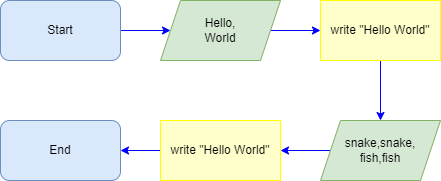

The diagram above was exported from draw.io. Its source (the exported page's mxGraphModel, read from the mxfile embedded in the PNG):
<mxGraphModel dx="614" dy="651" grid="1" gridSize="10" guides="1" tooltips="1" connect="1" arrows="1" fold="1" page="1" pageScale="1" pageWidth="827" pageHeight="1169" math="0" shadow="0">
  <root>
    <mxCell id="0" />
    <mxCell id="1" parent="0" />
    <mxCell id="JDEgwbS9gVhzQcdF4mBM-7" style="edgeStyle=orthogonalEdgeStyle;shape=connector;rounded=0;orthogonalLoop=1;jettySize=auto;html=1;labelBackgroundColor=default;strokeColor=#0000FF;fontFamily=Helvetica;fontSize=10;fontColor=#0000FF;endArrow=classic;" parent="1" source="3kbfPJICYh6IDhDmhpvJ-2" target="3kbfPJICYh6IDhDmhpvJ-4" edge="1">
      <mxGeometry relative="1" as="geometry" />
    </mxCell>
    <mxCell id="3kbfPJICYh6IDhDmhpvJ-2" value="Start" style="rounded=1;whiteSpace=wrap;html=1;fillColor=#dae8fc;strokeColor=#6c8ebf;" parent="1" vertex="1">
      <mxGeometry x="40" y="40" width="120" height="60" as="geometry" />
    </mxCell>
    <mxCell id="r-CxnwtgwWSiGHG1ReEw-1" style="edgeStyle=orthogonalEdgeStyle;shape=connector;rounded=0;orthogonalLoop=1;jettySize=auto;html=1;labelBackgroundColor=default;strokeColor=#0000FF;fontFamily=Helvetica;fontSize=10;fontColor=#0000FF;endArrow=classic;" parent="1" source="3kbfPJICYh6IDhDmhpvJ-4" edge="1">
      <mxGeometry relative="1" as="geometry">
        <mxPoint x="360" y="70" as="targetPoint" />
      </mxGeometry>
    </mxCell>
    <mxCell id="3kbfPJICYh6IDhDmhpvJ-4" value="Hello,&lt;br&gt;World" style="shape=parallelogram;perimeter=parallelogramPerimeter;whiteSpace=wrap;html=1;fixedSize=1;fillColor=#d5e8d4;strokeColor=#82b366;" parent="1" vertex="1">
      <mxGeometry x="200" y="40" width="120" height="60" as="geometry" />
    </mxCell>
    <mxCell id="JDEgwbS9gVhzQcdF4mBM-21" value="End" style="rounded=1;whiteSpace=wrap;html=1;fillColor=#dae8fc;strokeColor=#6c8ebf;" parent="1" vertex="1">
      <mxGeometry x="40" y="160" width="120" height="60" as="geometry" />
    </mxCell>
    <mxCell id="FoLbMxyrFCu7v6io17kJ-4" style="edgeStyle=orthogonalEdgeStyle;shape=connector;rounded=0;orthogonalLoop=1;jettySize=auto;html=1;labelBackgroundColor=default;strokeColor=#0000FF;fontFamily=Helvetica;fontSize=10;fontColor=#0000FF;endArrow=classic;" parent="1" source="FoLbMxyrFCu7v6io17kJ-1" target="etJbyzpkCbjoXiUde-XD-2" edge="1">
      <mxGeometry relative="1" as="geometry">
        <mxPoint x="680" y="70" as="targetPoint" />
      </mxGeometry>
    </mxCell>
    <mxCell id="FoLbMxyrFCu7v6io17kJ-1" value="write &quot;Hello World&quot;" style="rounded=0;whiteSpace=wrap;html=1;fillColor=#FFFFCC;strokeColor=#FFFF00;" parent="1" vertex="1">
      <mxGeometry x="360" y="40" width="120" height="60" as="geometry" />
    </mxCell>
    <mxCell id="etJbyzpkCbjoXiUde-XD-5" style="edgeStyle=orthogonalEdgeStyle;shape=connector;rounded=0;orthogonalLoop=1;jettySize=auto;html=1;labelBackgroundColor=default;strokeColor=#0000FF;fontFamily=Helvetica;fontSize=10;fontColor=#0000FF;endArrow=classic;" parent="1" source="etJbyzpkCbjoXiUde-XD-2" target="etJbyzpkCbjoXiUde-XD-3" edge="1">
      <mxGeometry relative="1" as="geometry" />
    </mxCell>
    <mxCell id="etJbyzpkCbjoXiUde-XD-2" value="snake,snake,&lt;br&gt;fish,fish" style="shape=parallelogram;perimeter=parallelogramPerimeter;whiteSpace=wrap;html=1;fixedSize=1;fillColor=#d5e8d4;strokeColor=#82b366;" parent="1" vertex="1">
      <mxGeometry x="360" y="160" width="120" height="60" as="geometry" />
    </mxCell>
    <mxCell id="etJbyzpkCbjoXiUde-XD-6" style="edgeStyle=orthogonalEdgeStyle;shape=connector;rounded=0;orthogonalLoop=1;jettySize=auto;html=1;labelBackgroundColor=default;strokeColor=#0000FF;fontFamily=Helvetica;fontSize=10;fontColor=#0000FF;endArrow=classic;" parent="1" source="etJbyzpkCbjoXiUde-XD-3" target="JDEgwbS9gVhzQcdF4mBM-21" edge="1">
      <mxGeometry relative="1" as="geometry" />
    </mxCell>
    <mxCell id="etJbyzpkCbjoXiUde-XD-3" value="write &quot;Hello World&quot;" style="rounded=0;whiteSpace=wrap;html=1;fillColor=#FFFFCC;strokeColor=#FFFF00;" parent="1" vertex="1">
      <mxGeometry x="200" y="160" width="120" height="60" as="geometry" />
    </mxCell>
  </root>
</mxGraphModel>